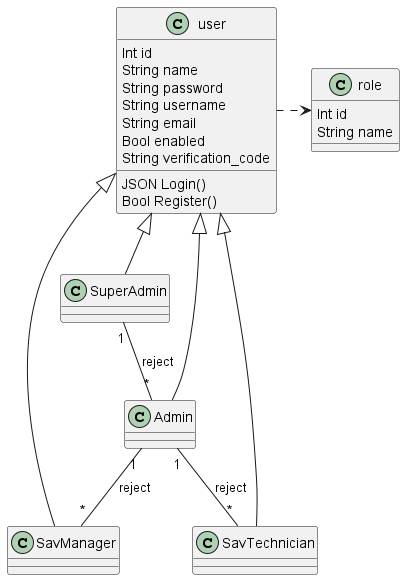

The diagram above was rendered by PlantUML. Its source (embedded in the PNG):
@startuml reject_user_class_diagram
Class user {
Int id
String name
String password
String username
String email
Bool enabled 
String verification_code
JSON Login()
Bool Register()
}

Class role{
Int id
String name
}

user .right.> role

 
Class SuperAdmin{}
Class Admin{}
Class SavManager{}
Class SavTechnician{}


top to bottom direction
user <|-- SuperAdmin
user <|-- Admin
user <|-- SavManager
user <|-- SavTechnician


SuperAdmin "1"--"*" Admin : reject
Admin "1"--"*" SavManager : reject
Admin "1"--"*" SavTechnician : reject






@enduml